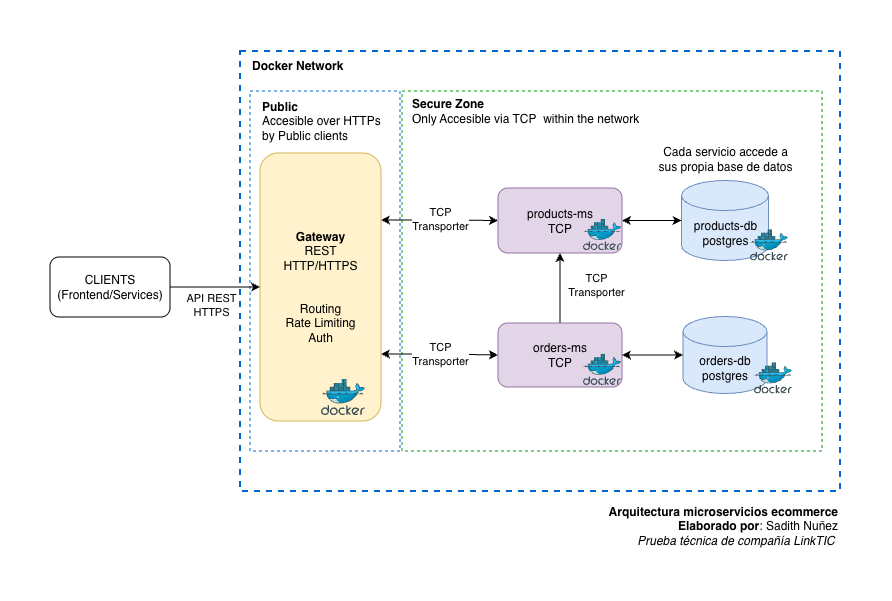

The diagram above was exported from draw.io. Its source (the exported page's mxGraphModel, read from the mxfile embedded in the PNG):
<mxGraphModel dx="934" dy="470" grid="1" gridSize="10" guides="1" tooltips="1" connect="1" arrows="1" fold="1" page="1" pageScale="1" pageWidth="850" pageHeight="1100" math="0" shadow="0">
  <root>
    <mxCell id="0" />
    <mxCell id="1" parent="0" />
    <mxCell id="2hEggrjjK7insHXGMx_Z-1" parent="1" style="rounded=0;whiteSpace=wrap;html=1;dashed=1;fillColor=none;gradientColor=none;strokeWidth=2;fontColor=#007FFF;strokeColor=#0066CC;" value="" vertex="1">
      <mxGeometry height="440" width="600" x="220" y="180" as="geometry" />
    </mxCell>
    <mxCell id="2hEggrjjK7insHXGMx_Z-5" parent="1" style="rounded=0;whiteSpace=wrap;html=1;fillColor=none;dashed=1;strokeColor=#0066CC;" value="" vertex="1">
      <mxGeometry height="360" width="150" x="230" y="220" as="geometry" />
    </mxCell>
    <mxCell id="2hEggrjjK7insHXGMx_Z-3" parent="1" style="rounded=0;whiteSpace=wrap;html=1;fillColor=none;dashed=1;strokeColor=#009900;" value="" vertex="1">
      <mxGeometry height="360" width="420" x="382" y="220" as="geometry" />
    </mxCell>
    <mxCell id="jkn6vRx2-S1FTLnZeueB-1" edge="1" parent="1" source="jkn6vRx2-S1FTLnZeueB-5" style="edgeStyle=orthogonalEdgeStyle;rounded=0;orthogonalLoop=1;jettySize=auto;html=1;exitX=1;exitY=0.25;exitDx=0;exitDy=0;startArrow=classic;startFill=1;" target="jkn6vRx2-S1FTLnZeueB-6">
      <mxGeometry relative="1" as="geometry" />
    </mxCell>
    <mxCell id="jkn6vRx2-S1FTLnZeueB-2" connectable="0" parent="jkn6vRx2-S1FTLnZeueB-1" style="edgeLabel;html=1;align=center;verticalAlign=middle;resizable=0;points=[];" value="TCP&lt;br&gt;Transporter" vertex="1">
      <mxGeometry relative="1" x="-0.2184" y="2" as="geometry">
        <mxPoint x="13" y="1" as="offset" />
      </mxGeometry>
    </mxCell>
    <mxCell id="jkn6vRx2-S1FTLnZeueB-3" edge="1" parent="1" source="jkn6vRx2-S1FTLnZeueB-5" style="edgeStyle=orthogonalEdgeStyle;rounded=0;orthogonalLoop=1;jettySize=auto;html=1;exitX=1;exitY=0.75;exitDx=0;exitDy=0;entryX=0;entryY=0.5;entryDx=0;entryDy=0;startArrow=classic;startFill=1;" target="jkn6vRx2-S1FTLnZeueB-9">
      <mxGeometry relative="1" as="geometry" />
    </mxCell>
    <mxCell id="jkn6vRx2-S1FTLnZeueB-4" connectable="0" parent="jkn6vRx2-S1FTLnZeueB-3" style="edgeLabel;html=1;align=center;verticalAlign=middle;resizable=0;points=[];" value="TCP&lt;br&gt;Transporter" vertex="1">
      <mxGeometry relative="1" x="-0.2688" y="3" as="geometry">
        <mxPoint x="16" y="3" as="offset" />
      </mxGeometry>
    </mxCell>
    <mxCell id="jkn6vRx2-S1FTLnZeueB-5" parent="1" style="rounded=1;whiteSpace=wrap;html=1;fillColor=#fff2cc;strokeColor=#d6b656;align=center;" value="&lt;b&gt;Gateway&lt;/b&gt;&lt;div&gt;REST&lt;br&gt;&lt;div&gt;HTTP/HTTPS&lt;/div&gt;&lt;div&gt;&lt;br&gt;&lt;/div&gt;&lt;div&gt;&lt;br&gt;&lt;div&gt;Routing&lt;br&gt;Rate Limiting&lt;br&gt;Auth&lt;/div&gt;&lt;/div&gt;&lt;/div&gt;" vertex="1">
      <mxGeometry height="268" width="121" x="240" y="282" as="geometry" />
    </mxCell>
    <mxCell id="jkn6vRx2-S1FTLnZeueB-6" parent="1" style="rounded=1;whiteSpace=wrap;html=1;fillColor=#e1d5e7;strokeColor=#9673a6;" value="products-ms&lt;div&gt;TCP&lt;/div&gt;" vertex="1">
      <mxGeometry height="65" width="124" x="478" y="317" as="geometry" />
    </mxCell>
    <mxCell id="jkn6vRx2-S1FTLnZeueB-7" edge="1" parent="1" source="jkn6vRx2-S1FTLnZeueB-9" style="edgeStyle=orthogonalEdgeStyle;rounded=0;orthogonalLoop=1;jettySize=auto;html=1;exitX=0.5;exitY=0;exitDx=0;exitDy=0;entryX=0.5;entryY=1;entryDx=0;entryDy=0;" target="jkn6vRx2-S1FTLnZeueB-6">
      <mxGeometry relative="1" as="geometry">
        <Array as="points">
          <mxPoint x="540" y="388" />
          <mxPoint x="540" y="388" />
        </Array>
      </mxGeometry>
    </mxCell>
    <mxCell id="jkn6vRx2-S1FTLnZeueB-8" connectable="0" parent="jkn6vRx2-S1FTLnZeueB-7" style="edgeLabel;html=1;align=center;verticalAlign=middle;resizable=0;points=[];" value="TCP&lt;div&gt;Transporter&lt;/div&gt;" vertex="1">
      <mxGeometry relative="1" x="0.1556" y="-3" as="geometry">
        <mxPoint x="33" y="2" as="offset" />
      </mxGeometry>
    </mxCell>
    <mxCell id="jkn6vRx2-S1FTLnZeueB-9" parent="1" style="rounded=1;whiteSpace=wrap;html=1;fillColor=#e1d5e7;strokeColor=#9673a6;" value="orders-ms&lt;div&gt;TCP&lt;/div&gt;" vertex="1">
      <mxGeometry height="64" width="124" x="478" y="452" as="geometry" />
    </mxCell>
    <mxCell id="jkn6vRx2-S1FTLnZeueB-10" parent="1" style="shape=cylinder3;whiteSpace=wrap;html=1;boundedLbl=1;backgroundOutline=1;size=15;fillColor=#dae8fc;strokeColor=#6c8ebf;" value="products-db&lt;div&gt;postgres&lt;/div&gt;" vertex="1">
      <mxGeometry height="80" width="87" x="661.5" y="309.5" as="geometry" />
    </mxCell>
    <mxCell id="jkn6vRx2-S1FTLnZeueB-11" parent="1" style="text;html=1;whiteSpace=wrap;strokeColor=none;fillColor=none;align=center;verticalAlign=middle;rounded=0;" value="Cada servicio accede a sus propia base de datos" vertex="1">
      <mxGeometry height="36" width="147" x="631.5" y="270" as="geometry" />
    </mxCell>
    <mxCell id="jkn6vRx2-S1FTLnZeueB-12" edge="1" parent="1" source="jkn6vRx2-S1FTLnZeueB-6" style="edgeStyle=orthogonalEdgeStyle;rounded=0;orthogonalLoop=1;jettySize=auto;html=1;exitX=1;exitY=0.5;exitDx=0;exitDy=0;entryX=0;entryY=0.5;entryDx=0;entryDy=0;entryPerimeter=0;startArrow=classic;startFill=1;endArrow=classic;endFill=1;" target="jkn6vRx2-S1FTLnZeueB-10">
      <mxGeometry relative="1" as="geometry" />
    </mxCell>
    <mxCell id="jkn6vRx2-S1FTLnZeueB-13" parent="1" style="shape=cylinder3;whiteSpace=wrap;html=1;boundedLbl=1;backgroundOutline=1;size=15;fillColor=#dae8fc;strokeColor=#6c8ebf;" value="orders-db&lt;div&gt;postgres&lt;/div&gt;" vertex="1">
      <mxGeometry height="77" width="84" x="663" y="445.5" as="geometry" />
    </mxCell>
    <mxCell id="jkn6vRx2-S1FTLnZeueB-14" edge="1" parent="1" source="jkn6vRx2-S1FTLnZeueB-9" style="edgeStyle=orthogonalEdgeStyle;rounded=0;orthogonalLoop=1;jettySize=auto;html=1;exitX=1;exitY=0.5;exitDx=0;exitDy=0;entryX=0;entryY=0.5;entryDx=0;entryDy=0;entryPerimeter=0;startArrow=classic;startFill=1;" target="jkn6vRx2-S1FTLnZeueB-13">
      <mxGeometry relative="1" as="geometry" />
    </mxCell>
    <mxCell id="jkn6vRx2-S1FTLnZeueB-15" parent="1" style="image;sketch=0;aspect=fixed;html=1;points=[];align=center;fontSize=12;image=img/lib/mscae/Docker.svg;" value="" vertex="1">
      <mxGeometry height="36.08" width="44" x="301" y="508.08000000000004" as="geometry" />
    </mxCell>
    <mxCell id="jkn6vRx2-S1FTLnZeueB-16" parent="1" style="image;sketch=0;aspect=fixed;html=1;points=[];align=center;fontSize=12;image=img/lib/mscae/Docker.svg;" value="" vertex="1">
      <mxGeometry height="31.16" width="38" x="563" y="482.84000000000003" as="geometry" />
    </mxCell>
    <mxCell id="jkn6vRx2-S1FTLnZeueB-17" parent="1" style="image;sketch=0;aspect=fixed;html=1;points=[];align=center;fontSize=12;image=img/lib/mscae/Docker.svg;" value="" vertex="1">
      <mxGeometry height="31.16" width="38" x="563" y="348" as="geometry" />
    </mxCell>
    <mxCell id="jkn6vRx2-S1FTLnZeueB-18" parent="1" style="image;sketch=0;aspect=fixed;html=1;points=[];align=center;fontSize=12;image=img/lib/mscae/Docker.svg;" value="" vertex="1">
      <mxGeometry height="31.16" width="38" x="734" y="491.34000000000003" as="geometry" />
    </mxCell>
    <mxCell id="jkn6vRx2-S1FTLnZeueB-19" parent="1" style="image;sketch=0;aspect=fixed;html=1;points=[];align=center;fontSize=12;image=img/lib/mscae/Docker.svg;" value="" vertex="1">
      <mxGeometry height="31.16" width="38" x="730" y="358.3399999999999" as="geometry" />
    </mxCell>
    <mxCell id="cd6_oBJ8mWu3ubaCewPI-2" edge="1" parent="1" source="cd6_oBJ8mWu3ubaCewPI-1" style="edgeStyle=orthogonalEdgeStyle;rounded=0;orthogonalLoop=1;jettySize=auto;html=1;entryX=0;entryY=0.5;entryDx=0;entryDy=0;" target="jkn6vRx2-S1FTLnZeueB-5">
      <mxGeometry relative="1" as="geometry" />
    </mxCell>
    <mxCell id="cd6_oBJ8mWu3ubaCewPI-3" connectable="0" parent="cd6_oBJ8mWu3ubaCewPI-2" style="edgeLabel;html=1;align=center;verticalAlign=middle;resizable=0;points=[];" value="API REST&lt;div&gt;HTTPS&lt;/div&gt;" vertex="1">
      <mxGeometry relative="1" x="-0.095" as="geometry">
        <mxPoint y="18" as="offset" />
      </mxGeometry>
    </mxCell>
    <mxCell id="cd6_oBJ8mWu3ubaCewPI-1" parent="1" style="rounded=1;whiteSpace=wrap;html=1;" value="CLIENTS&lt;div&gt;(Frontend/Services)&lt;/div&gt;" vertex="1">
      <mxGeometry height="60" width="120" x="30" y="386" as="geometry" />
    </mxCell>
    <mxCell id="2hEggrjjK7insHXGMx_Z-2" parent="1" style="text;html=1;whiteSpace=wrap;strokeColor=none;fillColor=none;align=left;verticalAlign=middle;rounded=0;" value="&lt;b&gt;Docker Network&lt;/b&gt;" vertex="1">
      <mxGeometry height="30" width="130" x="230" y="180" as="geometry" />
    </mxCell>
    <mxCell id="2hEggrjjK7insHXGMx_Z-4" parent="1" style="text;html=1;whiteSpace=wrap;strokeColor=none;fillColor=none;align=left;verticalAlign=middle;rounded=0;" value="&lt;b&gt;Secure Zone&lt;/b&gt;&lt;div&gt;Only Accesible via TCP&amp;nbsp; within the network&lt;/div&gt;" vertex="1">
      <mxGeometry height="40" width="250" x="390" y="220" as="geometry" />
    </mxCell>
    <mxCell id="2hEggrjjK7insHXGMx_Z-6" parent="1" style="text;html=1;whiteSpace=wrap;strokeColor=none;fillColor=none;align=left;verticalAlign=middle;rounded=0;" value="&lt;b&gt;Public&lt;/b&gt;&lt;div&gt;Accesible over HTTPs by Public clients&lt;/div&gt;" vertex="1">
      <mxGeometry height="40" width="130" x="240" y="230" as="geometry" />
    </mxCell>
    <mxCell id="QvOp4osOs2GKALNHfm0j-1" parent="1" style="text;html=1;whiteSpace=wrap;strokeColor=none;fillColor=none;align=right;verticalAlign=middle;rounded=0;" value="&lt;div&gt;&lt;b&gt;Arquitectura microservicios ecommerce&lt;/b&gt;&lt;/div&gt;&lt;b&gt;Elaborado por&lt;/b&gt;: Sadith Nuñez&lt;div&gt;&lt;i&gt;Prueba técnica de compañía LinkTIC&amp;nbsp;&lt;/i&gt;&lt;/div&gt;" vertex="1">
      <mxGeometry height="50" width="250" x="570" y="630" as="geometry" />
    </mxCell>
  </root>
</mxGraphModel>